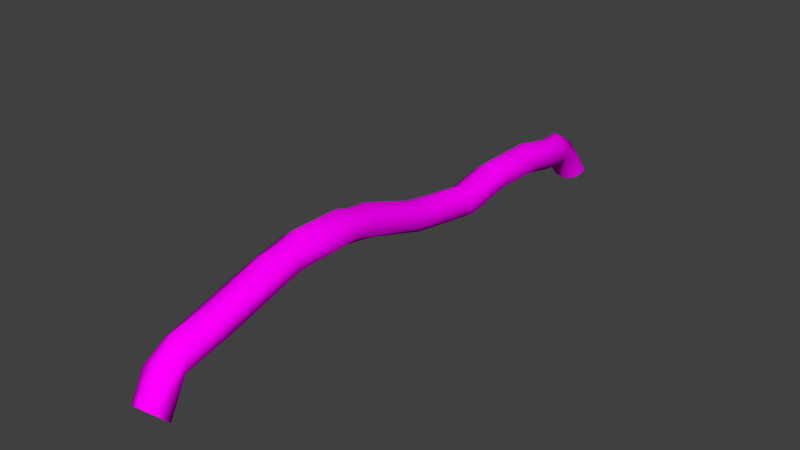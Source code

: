 # Source: Root_1.blend  (saved by Blender 2.76.0; exported with 4.5.12 LTS)
import bpy
from mathutils import Matrix  # noqa: F401  (used for matrix-valued properties, if any)

bpy.ops.wm.read_factory_settings(use_empty=True)
scene = bpy.context.scene
scene.name = 'Scene'

# ---- collections
col_collection_1 = bpy.data.collections.new('Collection 1'); scene.collection.children.link(col_collection_1)

# ---- images (referenced by path relative to the original .blend; pixels are not part of the script)
import os
ASSET_DIR = os.environ.get("B2B_ASSET_DIR", "")  # directory of the original .blend (textures are referenced by path, not embedded)
HERE = os.path.dirname(os.path.abspath(__file__))  # packed textures are extracted next to this script under _unpacked/

def load_image(name, relpath, width, height, colorspace="sRGB"):
    """Load a texture the original file referenced (path relative to the .blend, or extracted next to this script)."""
    p = next((c for c in (os.path.join(HERE, relpath), os.path.join(ASSET_DIR, relpath)) if relpath and os.path.exists(c)), "")
    if p:
        img = bpy.data.images.load(p, check_existing=True)
        img.name = name
    else:  # same state as the original file: an image datablock whose file is absent (Cycles renders it pink)
        img = bpy.data.images.new(name, width, height)
        img.source = "FILE"
        img.filepath = "//" + (relpath or name)
    img.colorspace_settings.name = colorspace
    return img
img_tree_bark_2_png = load_image('Tree_Bark_2.png', 'Tree_Bark_2.png', 1024, 1024, 'sRGB')

# ---- materials (node trees are filled in below, after node groups)
mat_root_1_mat = bpy.data.materials.new('root_1_mat')
mat_root_1_mat.alpha_threshold = 0.0
mat_root_1_mat.roughness = 0.5
mat_root_1_mat.line_color = (0.0, 0.0, 0.0, 1.0)

# ---- material node trees
mat_root_1_mat.use_nodes = True; mat_root_1_mat.node_tree.nodes.clear()
_N = mat_root_1_mat.node_tree.nodes; _L = mat_root_1_mat.node_tree.links
n0 = _N.new('ShaderNodeOutputMaterial'); n0.name = 'Material Output'; n0.location = (300, 300)
n1 = _N.new('ShaderNodeBsdfDiffuse'); n1.name = 'Diffuse BSDF'; n1.location = (10, 300)
n2 = _N.new('ShaderNodeTexImage'); n2.name = 'Image Texture'; n2.location = (-180, 300)
n2.width = 140
n2.image = img_tree_bark_2_png
_L.new(n1.outputs[0], n0.inputs[0])
_L.new(n2.outputs[0], n1.inputs[0])
n0.is_active_output = True

# ---- world
world_world = bpy.data.worlds.new('World'); scene.world = world_world
world_world.color = (0.05088, 0.05088, 0.05088)
world_world.use_sun_shadow = False
world_world.sun_shadow_jitter_overblur = 0.0
world_world.cycles.sampling_method = 'MANUAL'
world_world.cycles.sample_map_resolution = 256

# ---- meshes
me_plane = bpy.data.meshes.new('Plane')
me_plane.from_pydata([(-0.5808, 7.472, -0.4338), (-0.1979, 7.459, -0.4834), (-0.8863, 7.529, -0.1763), (0.1609, 7.509, -0.2443), (-0.02354, 7.643, 0.3767), (-0.5699, 7.649, 0.3886), (-0.294, 7.67, 0.4954), (0.1918, 7.593, 0.1506), (-0.8131, 7.606, 0.1833), (0.4695, 1.0, 0.4886), (-0.5359, 0.0, 0.6693), (-0.02446, -1.0, 1.273), (0.4695, 0.0, 0.6583), (-0.02446, 1.0, 0.8303), (-0.02446, 0.0, 1.0), (-0.5359, -0.5, 0.7934), (0.2488, -1.0, 1.157), (0.4695, 0.5, 0.57), (-0.5359, 0.5, 0.5809), (0.4695, -0.5, 0.7825), (-0.02446, 0.5, 0.9117), (-0.02446, -0.5, 1.124), (-0.2977, 0.0, 0.8847), (0.2488, 0.0, 0.8847), (0.2488, -0.5, 1.007), (-0.2977, -0.5, 1.007), (-0.2977, 0.5, 0.7963), (0.2488, 0.5, 0.7963), (-0.5359, 1.0, 0.4995), (0.4695, 3.0, 0.5774), (-0.5359, 2.0, 0.3882), (0.4695, 2.0, 0.3773), (-0.02446, 3.0, 0.9191), (-0.02446, 2.0, 0.719), (-0.5359, 1.5, 0.4317), (0.2488, 1.0, 0.7149), (0.4695, 2.5, 0.4472), (-0.2977, 3.0, 0.8037), (-0.5359, 2.5, 0.4581), (-0.2977, 1.0, 0.7149), (0.4695, 1.5, 0.4207), (-0.02446, 2.5, 0.789), (-0.02446, 1.5, 0.7625), (-0.2977, 2.0, 0.6036), (0.2488, 2.0, 0.6036), (0.2488, 1.5, 0.6471), (-0.2977, 1.5, 0.6471), (-0.2977, 2.5, 0.6736), (0.2488, 2.5, 0.6736), (-0.5359, 3.0, 0.5883), (-0.5359, 5.0, 0.655), (-0.5359, 4.0, 0.655), (0.4695, 4.0, 0.6441), (-0.02446, 5.0, 0.9858), (-0.02446, 4.0, 0.9858), (-0.5359, 3.5, 0.655), (0.2488, 3.0, 0.8037), (0.4695, 4.5, 0.6441), (-0.5359, 4.5, 0.655), (0.4695, 3.5, 0.6441), (-0.02446, 4.5, 0.9858), (-0.02446, 3.5, 0.9858), (-0.2977, 4.0, 0.8704), (0.2488, 4.0, 0.8704), (0.2488, 3.5, 0.8704), (-0.2977, 3.5, 0.8704), (-0.2977, 4.5, 0.8704), (0.2488, 4.5, 0.8704), (0.4695, 5.0, 0.6441), (-0.532, 7.13, 0.4073), (0.4712, 7.058, 0.3686), (-0.5359, 6.0, 0.4579), (0.4695, 6.0, 0.447), (-0.02091, 7.069, 0.7126), (-0.02446, 6.0, 0.7887), (-0.5359, 5.5, 0.5883), (0.2488, 5.0, 0.8704), (0.4695, 6.5, 0.3573), (-0.2919, 7.133, 0.6153), (-0.5359, 6.5, 0.3682), (-0.2977, 5.0, 0.8704), (0.4695, 5.5, 0.5774), (0.2517, 7.064, 0.5958), (-0.02446, 6.5, 0.699), (-0.02446, 5.5, 0.9191), (-0.2977, 6.0, 0.6733), (0.2488, 6.0, 0.6733), (0.2488, 5.5, 0.8037), (-0.2977, 5.5, 0.8037), (-0.2977, 6.5, 0.5836), (0.2488, 6.5, 0.5836), (-0.5359, -9.0, 0.5809), (0.4695, -9.0, 0.57), (-0.5359, -7.0, 1.097), (-0.5359, -8.0, 0.7934), (-0.02446, -9.0, 0.9117), (0.4695, -8.0, 0.7825), (-0.02446, -7.0, 1.428), (-0.02446, -8.0, 1.124), (-0.5359, -8.5, 0.6693), (0.2488, -9.0, 0.7963), (0.4695, -7.5, 0.9315), (-0.5359, -7.5, 0.9424), (-0.2977, -9.0, 0.7963), (0.4695, -8.5, 0.6583), (-0.02446, -7.5, 1.273), (-0.02446, -8.5, 1.0), (-0.2977, -8.0, 1.007), (0.2488, -8.0, 1.007), (0.2488, -8.5, 0.8847), (-0.2977, -8.5, 0.8847), (-0.2977, -7.5, 1.157), (0.2488, -7.5, 1.157), (0.4695, -7.0, 1.086), (-0.5359, -5.0, 1.62), (0.4695, -5.0, 1.609), (-0.5359, -6.0, 1.41), (0.4695, -6.0, 1.399), (-0.02446, -6.0, 1.741), (-0.5359, -6.5, 1.28), (0.2488, -7.0, 1.312), (0.4695, -5.5, 1.441), (-0.5359, -5.5, 1.452), (-0.2977, -7.0, 1.312), (0.4695, -6.5, 1.269), (0.2488, -5.0, 1.835), (-0.02446, -5.5, 1.783), (-0.02446, -6.5, 1.611), (-0.2977, -6.0, 1.625), (0.2488, -6.0, 1.625), (0.2488, -6.5, 1.495), (-0.2977, -6.5, 1.495), (-0.2977, -5.5, 1.667), (0.2488, -5.5, 1.667), (-0.5359, -3.0, 1.452), (0.4695, -3.0, 1.441), (-0.5359, -4.0, 1.62), (-0.02446, -5.0, 1.951), (0.4695, -4.0, 1.609), (-0.02446, -3.0, 1.783), (-0.02446, -4.0, 1.951), (-0.5359, -4.5, 1.62), (0.4695, -3.5, 1.609), (-0.5359, -3.5, 1.62), (-0.2977, -5.0, 1.835), (0.4695, -4.5, 1.609), (-0.02446, -3.5, 1.951), (-0.02446, -4.5, 1.951), (-0.2977, -4.0, 1.835), (0.2488, -4.0, 1.835), (0.2488, -4.5, 1.835), (-0.2977, -4.5, 1.835), (-0.2977, -3.5, 1.835), (0.2488, -3.5, 1.835), (-0.5359, -1.0, 0.9424), (0.4695, -1.0, 0.9315), (-0.5359, -2.0, 1.28), (0.4695, -2.0, 1.269), (-0.02446, -2.0, 1.611), (-0.5359, -2.5, 1.41), (0.2488, -3.0, 1.667), (0.4695, -1.5, 1.086), (-0.2977, -1.0, 1.157), (-0.5359, -1.5, 1.097), (-0.2977, -3.0, 1.667), (0.4695, -2.5, 1.399), (-0.02446, -1.5, 1.428), (-0.02446, -2.5, 1.741), (-0.2977, -2.0, 1.495), (0.2488, -2.0, 1.495), (0.2488, -2.5, 1.625), (-0.2977, -2.5, 1.625), (-0.2977, -1.5, 1.312), (0.2488, -1.5, 1.312), (0.4482, 1.0, 0.08407), (0.4482, 0.0, 0.2538), (0.4482, 0.5, 0.1655), (0.4482, -0.5, 0.378), (0.4482, 3.0, 0.1729), (0.4482, 2.0, -0.0272), (0.4482, 2.5, 0.0427), (0.4482, 1.5, 0.01623), (0.4482, 4.0, 0.2396), (0.4482, 4.5, 0.2396), (0.4482, 3.5, 0.2396), (0.4482, 5.0, 0.2396), (0.4473, 7.062, -0.02702), (0.4482, 6.0, 0.04249), (0.4482, 6.5, -0.04724), (0.4482, 5.5, 0.1729), (0.4482, -9.0, 0.1655), (0.4482, -8.0, 0.378), (0.4482, -7.5, 0.527), (0.4482, -8.5, 0.2538), (0.4482, -7.0, 0.6816), (0.4482, -5.0, 1.204), (0.4482, -6.0, 0.9945), (0.4482, -5.5, 1.037), (0.4482, -6.5, 0.8643), (0.4482, -3.0, 1.037), (0.4482, -4.0, 1.204), (0.4482, -3.5, 1.204), (0.4482, -4.5, 1.204), (0.4482, -1.0, 0.527), (0.4482, -2.0, 0.8643), (0.4482, -1.5, 0.6816), (0.4482, -2.5, 0.9945), (-0.6004, 0.0, 0.2999), (-0.6004, -0.5, 0.424), (-0.6004, 0.5, 0.2115), (-0.6004, 1.0, 0.1301), (-0.6004, 2.0, 0.01884), (-0.6004, 1.5, 0.06228), (-0.6004, 2.5, 0.08875), (-0.6004, 3.0, 0.2189), (-0.6004, 5.0, 0.2856), (-0.6004, 4.0, 0.2856), (-0.6004, 3.5, 0.2856), (-0.6004, 4.5, 0.2856), (-0.601, 7.076, 0.03218), (-0.6004, 6.0, 0.08854), (-0.6004, 5.5, 0.2189), (-0.6004, 6.5, -0.001192), (-0.6004, -9.0, 0.2115), (-0.6004, -7.0, 0.7277), (-0.6004, -8.0, 0.424), (-0.6004, -8.5, 0.2999), (-0.6004, -7.5, 0.573), (-0.6004, -5.0, 1.25), (-0.6004, -6.0, 1.041), (-0.6004, -6.5, 0.9104), (-0.6004, -5.5, 1.083), (-0.6004, -3.0, 1.083), (-0.6004, -4.0, 1.25), (-0.6004, -4.5, 1.25), (-0.6004, -3.5, 1.25), (-0.6004, -1.0, 0.573), (-0.6004, -2.0, 0.9104), (-0.6004, -2.5, 1.041), (-0.6004, -1.5, 0.7277), (0.09524, 1.0, -0.1685), (0.09524, 0.0, 0.001241), (0.09524, 0.5, -0.08712), (0.09524, -0.5, 0.1254), (0.09524, 3.0, -0.07969), (0.09524, 2.0, -0.2798), (0.09524, 2.5, -0.2099), (0.09524, 1.5, -0.2363), (0.09524, 4.0, -0.01303), (0.09524, 4.5, -0.01303), (0.09524, 3.5, -0.01303), (0.09524, 5.0, -0.01303), (0.09097, 7.075, -0.264), (0.09524, 6.0, -0.2101), (0.09524, 6.5, -0.2998), (0.09524, 5.5, -0.07969), (0.09524, -9.0, -0.08712), (0.09524, -8.0, 0.1254), (0.09524, -7.5, 0.2744), (0.09524, -8.5, 0.001241), (0.09524, -7.0, 0.429), (0.09524, -5.0, 0.9518), (0.09524, -6.0, 0.742), (0.09524, -5.5, 0.784), (0.09524, -6.5, 0.6117), (0.09524, -3.0, 0.784), (0.09524, -4.0, 0.9518), (0.09524, -3.5, 0.9518), (0.09524, -4.5, 0.9518), (0.09524, -1.0, 0.2744), (0.09524, -2.0, 0.6117), (0.09524, -1.5, 0.429), (0.09524, -2.5, 0.742), (-0.2888, 0.0, 0.04337), (-0.2888, -0.5, 0.1675), (-0.2888, 0.5, -0.04499), (-0.2888, 1.0, -0.1264), (-0.2888, 2.0, -0.2377), (-0.2888, 1.5, -0.1942), (-0.2888, 2.5, -0.1677), (-0.2888, 3.0, -0.03756), (-0.2888, 5.0, 0.0291), (-0.2888, 4.0, 0.0291), (-0.2888, 3.5, 0.0291), (-0.2888, 4.5, 0.0291), (-0.291, 7.06, -0.236), (-0.2888, 6.0, -0.168), (-0.2888, 5.5, -0.03756), (-0.2888, 6.5, -0.2577), (-0.2888, -9.0, -0.04499), (-0.2888, -7.0, 0.4712), (-0.2888, -8.0, 0.1675), (-0.2888, -8.5, 0.04337), (-0.2888, -7.5, 0.3165), (-0.2888, -5.0, 0.9939), (-0.2888, -6.0, 0.7841), (-0.2888, -6.5, 0.6539), (-0.2888, -5.5, 0.8261), (-0.2888, -3.0, 0.8261), (-0.2888, -4.0, 0.9939), (-0.2888, -4.5, 0.9939), (-0.2888, -3.5, 0.9939), (-0.2888, -1.0, 0.3165), (-0.2888, -2.0, 0.6539), (-0.2888, -2.5, 0.7841), (-0.2888, -1.5, 0.4712), (-0.5506, 7.722, -0.7335), (-0.1712, 7.674, -0.7888), (-0.8406, 7.906, -0.5214), (0.2009, 7.821, -0.6207), (0.05277, 8.245, -0.134), (-0.492, 8.273, -0.1004), (-0.2103, 8.334, -0.03043), (0.2546, 8.085, -0.3178), (-0.7467, 8.144, -0.2477), (-0.5032, 8.02, -1.161), (-0.1275, 7.942, -1.206), (-0.7807, 8.287, -1.041), (0.2537, 8.138, -1.138), (0.1336, 8.737, -0.8854), (-0.4085, 8.793, -0.8438), (-0.1233, 8.871, -0.8212), (0.3247, 8.507, -0.9874), (-0.6712, 8.619, -0.9067), (-0.607, -9.652, -0.003759), (0.3922, -9.597, 0.09428), (-0.1273, -9.736, 0.3618), (0.1538, -9.684, 0.2829), (-0.3888, -9.712, 0.2241), (0.4053, -9.463, -0.2877), (-0.6398, -9.531, -0.3574), (0.07628, -9.396, -0.5627), (-0.3086, -9.43, -0.5646), (-0.5478, -10.11, -0.8131), (0.4514, -10.07, -0.7066), (-0.06083, -10.32, -0.5159), (0.2178, -10.23, -0.5682), (-0.3249, -10.25, -0.6304), (0.4557, -9.795, -1.001), (-0.5886, -9.857, -1.087), (0.1211, -9.631, -1.224), (-0.2629, -9.671, -1.237)], [], [(186, 252, 1, 3), (69, 78, 5, 8), (78, 73, 6, 5), (73, 82, 4, 6), (219, 69, 8, 2), (82, 70, 7, 4), (252, 285, 0, 1), (285, 219, 2, 0), (70, 186, 3, 7), (25, 21, 14, 22), (24, 19, 12, 23), (21, 24, 23, 14), (11, 16, 24, 21), (15, 25, 22, 10), (10, 22, 26, 18), (22, 14, 20, 26), (14, 23, 27, 20), (23, 12, 17, 27), (47, 41, 32, 37), (46, 42, 33, 43), (45, 40, 31, 44), (42, 45, 44, 33), (34, 46, 43, 30), (28, 39, 46, 34), (30, 43, 47, 38), (43, 33, 41, 47), (33, 44, 48, 41), (44, 31, 36, 48), (65, 61, 54, 62), (64, 59, 52, 63), (61, 64, 63, 54), (55, 65, 62, 51), (51, 62, 66, 58), (62, 54, 60, 66), (54, 63, 67, 60), (63, 52, 57, 67), (90, 77, 70, 82), (89, 83, 73, 78), (88, 84, 74, 85), (87, 81, 72, 86), (84, 87, 86, 74), (76, 68, 81, 87), (75, 88, 85, 71), (79, 89, 78, 69), (71, 85, 89, 79), (85, 74, 83, 89), (83, 90, 82, 73), (74, 86, 90, 83), (86, 72, 77, 90), (110, 106, 98, 107), (109, 104, 96, 108), (106, 109, 108, 98), (95, 100, 109, 106), (100, 92, 104, 109), (99, 110, 107, 94), (91, 103, 110, 99), (103, 95, 106, 110), (94, 107, 111, 102), (107, 98, 105, 111), (98, 108, 112, 105), (108, 96, 101, 112), (133, 121, 115, 125), (131, 127, 118, 128), (130, 124, 117, 129), (127, 130, 129, 118), (120, 113, 124, 130), (119, 131, 128, 116), (116, 128, 132, 122), (128, 118, 126, 132), (118, 129, 133, 126), (129, 117, 121, 133), (151, 147, 140, 148), (150, 145, 138, 149), (147, 150, 149, 140), (141, 151, 148, 136), (144, 137, 147, 151), (136, 148, 152, 143), (148, 140, 146, 152), (140, 149, 153, 146), (149, 138, 142, 153), (171, 167, 158, 168), (170, 165, 157, 169), (167, 170, 169, 158), (159, 171, 168, 156), (163, 172, 162, 154), (156, 168, 172, 163), (168, 158, 166, 172), (158, 169, 173, 166), (169, 157, 161, 173), (27, 17, 9, 35), (26, 20, 13, 39), (16, 155, 19, 24), (154, 162, 25, 15), (162, 11, 21, 25), (18, 26, 39, 28), (20, 27, 35, 13), (48, 36, 29, 56), (13, 35, 45, 42), (35, 9, 40, 45), (39, 13, 42, 46), (38, 47, 37, 49), (41, 48, 56, 32), (67, 57, 68, 76), (66, 60, 53, 80), (32, 56, 64, 61), (56, 29, 59, 64), (49, 37, 65, 55), (37, 32, 61, 65), (58, 66, 80, 50), (60, 67, 76, 53), (53, 76, 87, 84), (50, 80, 88, 75), (80, 53, 84, 88), (112, 101, 113, 120), (111, 105, 97, 123), (102, 111, 123, 93), (105, 112, 120, 97), (132, 126, 137, 144), (97, 120, 130, 127), (93, 123, 131, 119), (123, 97, 127, 131), (122, 132, 144, 114), (126, 133, 125, 137), (153, 142, 135, 160), (152, 146, 139, 164), (137, 125, 150, 147), (125, 115, 145, 150), (114, 144, 151, 141), (143, 152, 164, 134), (146, 153, 160, 139), (173, 161, 155, 16), (172, 166, 11, 162), (139, 160, 170, 167), (160, 135, 165, 170), (134, 164, 171, 159), (164, 139, 167, 171), (166, 173, 16, 11), (52, 59, 184, 182), (117, 124, 198, 196), (72, 81, 189, 187), (135, 142, 201, 199), (165, 135, 199, 206), (155, 161, 205, 203), (101, 96, 191, 192), (17, 12, 175, 176), (36, 31, 179, 180), (40, 9, 174, 181), (138, 145, 202, 200), (157, 165, 206, 204), (113, 101, 192, 194), (57, 52, 182, 183), (104, 92, 190, 193), (121, 117, 196, 197), (9, 17, 176, 174), (124, 113, 194, 198), (77, 72, 187, 188), (68, 57, 183, 185), (145, 115, 195, 202), (29, 36, 180, 178), (96, 104, 193, 191), (19, 155, 203, 177), (12, 19, 177, 175), (142, 138, 200, 201), (161, 157, 204, 205), (81, 68, 185, 189), (31, 40, 181, 179), (70, 77, 188, 186), (59, 29, 178, 184), (115, 121, 197, 195), (134, 159, 238, 232), (116, 122, 231, 229), (71, 79, 222, 220), (99, 94, 225, 226), (15, 10, 207, 208), (136, 143, 235, 233), (34, 30, 211, 212), (38, 49, 214, 213), (154, 15, 208, 236), (50, 75, 221, 215), (102, 93, 224, 227), (114, 141, 234, 228), (156, 163, 239, 237), (55, 51, 216, 217), (119, 116, 229, 230), (91, 99, 226, 223), (58, 50, 215, 218), (122, 114, 228, 231), (75, 71, 220, 221), (94, 102, 227, 225), (28, 34, 212, 210), (18, 28, 210, 209), (10, 18, 209, 207), (141, 136, 233, 234), (159, 156, 237, 238), (79, 69, 219, 222), (30, 38, 213, 211), (143, 134, 232, 235), (49, 55, 217, 214), (163, 154, 236, 239), (93, 119, 230, 224), (51, 58, 218, 216), (201, 200, 266, 267), (186, 188, 254, 252), (203, 205, 271, 269), (187, 189, 255, 253), (204, 206, 272, 270), (188, 187, 253, 254), (205, 204, 270, 271), (189, 185, 251, 255), (177, 203, 269, 243), (191, 193, 259, 257), (181, 174, 240, 247), (192, 191, 257, 258), (174, 176, 242, 240), (185, 183, 249, 251), (193, 190, 256, 259), (175, 177, 243, 241), (184, 178, 244, 250), (195, 197, 263, 261), (176, 175, 241, 242), (194, 192, 258, 260), (196, 198, 264, 262), (178, 180, 246, 244), (202, 195, 261, 268), (197, 196, 262, 263), (179, 181, 247, 245), (206, 199, 265, 272), (198, 194, 260, 264), (180, 179, 245, 246), (199, 201, 267, 265), (182, 184, 250, 248), (200, 202, 268, 266), (183, 182, 248, 249), (238, 237, 303, 304), (221, 220, 286, 287), (239, 236, 302, 305), (222, 219, 285, 288), (236, 208, 274, 302), (223, 226, 292, 289), (209, 210, 276, 275), (225, 227, 293, 291), (207, 209, 275, 273), (213, 214, 280, 279), (226, 225, 291, 292), (208, 207, 273, 274), (215, 221, 287, 281), (227, 224, 290, 293), (210, 212, 278, 276), (224, 230, 296, 290), (229, 231, 297, 295), (211, 213, 279, 277), (228, 234, 300, 294), (230, 229, 295, 296), (212, 211, 277, 278), (232, 238, 304, 298), (231, 228, 294, 297), (214, 217, 283, 280), (233, 235, 301, 299), (216, 218, 284, 282), (234, 233, 299, 300), (217, 216, 282, 283), (235, 232, 298, 301), (218, 215, 281, 284), (237, 239, 305, 303), (220, 222, 288, 286), (256, 289, 292, 259), (259, 292, 291, 257), (257, 291, 293, 258), (258, 293, 290, 260), (260, 290, 296, 264), (264, 296, 295, 262), (262, 295, 297, 263), (263, 297, 294, 261), (261, 294, 300, 268), (268, 300, 299, 266), (266, 299, 301, 267), (267, 301, 298, 265), (265, 298, 304, 272), (272, 304, 303, 270), (270, 303, 305, 271), (271, 305, 302, 269), (269, 302, 274, 243), (243, 274, 273, 241), (241, 273, 275, 242), (242, 275, 276, 240), (240, 276, 278, 247), (247, 278, 277, 245), (245, 277, 279, 246), (246, 279, 280, 244), (244, 280, 283, 250), (250, 283, 282, 248), (248, 282, 284, 249), (249, 284, 281, 251), (251, 281, 287, 255), (255, 287, 286, 253), (253, 286, 288, 254), (254, 288, 285, 252), (6, 4, 310, 312), (7, 3, 309, 313), (0, 2, 308, 306), (8, 5, 311, 314), (4, 7, 313, 310), (3, 1, 307, 309), (5, 6, 312, 311), (2, 8, 314, 308), (1, 0, 306, 307), (314, 311, 320, 323), (310, 313, 322, 319), (309, 307, 316, 318), (311, 312, 321, 320), (308, 314, 323, 317), (307, 306, 315, 316), (312, 310, 319, 321), (313, 309, 318, 322), (306, 308, 317, 315), (103, 91, 324, 328), (95, 103, 328, 326), (190, 92, 325, 329), (91, 223, 330, 324), (100, 95, 326, 327), (92, 100, 327, 325), (256, 190, 329, 331), (223, 289, 332, 330), (289, 256, 331, 332), (331, 329, 338, 340), (328, 324, 333, 337), (325, 327, 336, 334), (330, 332, 341, 339), (329, 325, 334, 338), (326, 328, 337, 335), (332, 331, 340, 341), (324, 330, 339, 333), (327, 326, 335, 336)])
me_plane.polygons.foreach_set('use_smooth', [True] * 333)
_uv = me_plane.uv_layers.new(name='UVMap')
_uv.uv.foreach_set('vector', [0.8891, 0.4837, 0.897, 0.4646, 0.9249, 0.4525, 0.9191, 0.4783, 0.895, 0.5468, 0.8908, 0.5331, 0.9155, 0.5387, 0.9198, 0.5499, 0.8908, 0.5331, 0.8856, 0.5223, 0.9125, 0.5276, 0.9155, 0.5387, 0.8856, 0.5223, 0.8847, 0.5109, 0.912, 0.5151, 0.9125, 0.5276, 0.8984, 0.5665, 0.895, 0.5468, 0.9198, 0.5499, 0.9256, 0.5626, 0.8847, 0.5109, 0.8849, 0.499, 0.9133, 0.5004, 0.912, 0.5151, 0.897, 0.4646, 0.8993, 0.4448, 0.9237, 0.431, 0.9249, 0.4525, 0.9007, 0.5884, 0.8984, 0.5665, 0.9256, 0.5626, 0.9279, 0.5808, 0.8849, 0.499, 0.8891, 0.4837, 0.9191, 0.4783, 0.9133, 0.5004, 0.5038, 0.5393, 0.5026, 0.5238, 0.53, 0.5242, 0.5309, 0.5399, 0.5042, 0.5083, 0.5072, 0.4923, 0.5339, 0.492, 0.5313, 0.5084, 0.5026, 0.5238, 0.5042, 0.5083, 0.5313, 0.5084, 0.53, 0.5242, 0.4755, 0.5235, 0.4773, 0.5084, 0.5042, 0.5083, 0.5026, 0.5238, 0.5062, 0.5558, 0.5038, 0.5393, 0.5309, 0.5399, 0.5329, 0.5567, 0.5329, 0.5567, 0.5309, 0.5399, 0.5579, 0.5402, 0.5594, 0.557, 0.5309, 0.5399, 0.53, 0.5242, 0.5571, 0.5245, 0.5579, 0.5402, 0.53, 0.5242, 0.5313, 0.5084, 0.5582, 0.5088, 0.5571, 0.5245, 0.5313, 0.5084, 0.5339, 0.492, 0.5603, 0.4923, 0.5582, 0.5088, 0.6684, 0.5414, 0.6692, 0.5254, 0.6958, 0.5254, 0.6949, 0.5397, 0.6123, 0.5415, 0.6119, 0.5251, 0.6406, 0.5253, 0.6404, 0.5423, 0.6126, 0.5087, 0.6136, 0.4917, 0.6405, 0.4908, 0.6406, 0.5083, 0.6119, 0.5251, 0.6126, 0.5087, 0.6406, 0.5083, 0.6406, 0.5253, 0.613, 0.5589, 0.6123, 0.5415, 0.6404, 0.5423, 0.6402, 0.5602, 0.5861, 0.5578, 0.5849, 0.5408, 0.6123, 0.5415, 0.613, 0.5589, 0.6402, 0.5602, 0.6404, 0.5423, 0.6684, 0.5414, 0.6674, 0.5586, 0.6404, 0.5423, 0.6406, 0.5253, 0.6692, 0.5254, 0.6684, 0.5414, 0.6406, 0.5253, 0.6406, 0.5083, 0.6685, 0.5093, 0.6692, 0.5254, 0.6406, 0.5083, 0.6405, 0.4908, 0.6674, 0.4925, 0.6685, 0.5093, 0.719, 0.5393, 0.7194, 0.5255, 0.7428, 0.5254, 0.7427, 0.5396, 0.7191, 0.5116, 0.7185, 0.4965, 0.7427, 0.4961, 0.7428, 0.5113, 0.7194, 0.5255, 0.7191, 0.5116, 0.7428, 0.5113, 0.7428, 0.5254, 0.7184, 0.5545, 0.719, 0.5393, 0.7427, 0.5396, 0.7426, 0.5551, 0.7426, 0.5551, 0.7427, 0.5396, 0.7665, 0.5395, 0.7668, 0.5549, 0.7427, 0.5396, 0.7428, 0.5254, 0.7664, 0.5255, 0.7665, 0.5395, 0.7428, 0.5254, 0.7428, 0.5113, 0.7665, 0.5115, 0.7664, 0.5255, 0.7428, 0.5113, 0.7427, 0.4961, 0.7669, 0.4964, 0.7665, 0.5115, 0.8609, 0.5104, 0.8623, 0.4958, 0.8849, 0.499, 0.8847, 0.5109, 0.8623, 0.5391, 0.8609, 0.5245, 0.8856, 0.5223, 0.8908, 0.5331, 0.8128, 0.539, 0.8118, 0.5255, 0.8361, 0.5252, 0.8374, 0.5397, 0.8127, 0.512, 0.8143, 0.4974, 0.8386, 0.4959, 0.8369, 0.5109, 0.8118, 0.5255, 0.8127, 0.512, 0.8369, 0.5109, 0.8361, 0.5252, 0.7897, 0.5121, 0.7907, 0.4976, 0.8143, 0.4974, 0.8127, 0.512, 0.8144, 0.554, 0.8128, 0.539, 0.8374, 0.5397, 0.8395, 0.5554, 0.865, 0.5547, 0.8623, 0.5391, 0.8908, 0.5331, 0.895, 0.5468, 0.8395, 0.5554, 0.8374, 0.5397, 0.8623, 0.5391, 0.865, 0.5547, 0.8374, 0.5397, 0.8361, 0.5252, 0.8609, 0.5245, 0.8623, 0.5391, 0.8609, 0.5245, 0.8609, 0.5104, 0.8847, 0.5109, 0.8856, 0.5223, 0.8361, 0.5252, 0.8369, 0.5109, 0.8609, 0.5104, 0.8609, 0.5245, 0.8369, 0.5109, 0.8386, 0.4959, 0.8623, 0.4958, 0.8609, 0.5104, 0.1182, 0.5343, 0.1199, 0.5213, 0.1433, 0.5217, 0.1415, 0.5356, 0.1187, 0.5083, 0.1156, 0.4947, 0.139, 0.4935, 0.142, 0.5079, 0.1199, 0.5213, 0.1187, 0.5083, 0.142, 0.5079, 0.1433, 0.5217, 0.09992, 0.5208, 0.09825, 0.5097, 0.1187, 0.5083, 0.1199, 0.5213, 0.09825, 0.5097, 0.09448, 0.4979, 0.1156, 0.4947, 0.1187, 0.5083, 0.1145, 0.5481, 0.1182, 0.5343, 0.1415, 0.5356, 0.1381, 0.5503, 0.09316, 0.5437, 0.09757, 0.5318, 0.1182, 0.5343, 0.1145, 0.5481, 0.09757, 0.5318, 0.09992, 0.5208, 0.1199, 0.5213, 0.1182, 0.5343, 0.1381, 0.5503, 0.1415, 0.5356, 0.1663, 0.5362, 0.163, 0.5512, 0.1415, 0.5356, 0.1433, 0.5217, 0.1681, 0.5221, 0.1663, 0.5362, 0.1433, 0.5217, 0.142, 0.5079, 0.1666, 0.508, 0.1681, 0.5221, 0.142, 0.5079, 0.139, 0.4935, 0.1635, 0.4933, 0.1666, 0.508, 0.2633, 0.5082, 0.2615, 0.4931, 0.2859, 0.4962, 0.2872, 0.5101, 0.2164, 0.5359, 0.2179, 0.5225, 0.241, 0.5225, 0.2399, 0.5358, 0.2165, 0.509, 0.2137, 0.4946, 0.2378, 0.495, 0.2399, 0.5093, 0.2179, 0.5225, 0.2165, 0.509, 0.2399, 0.5093, 0.241, 0.5225, 0.1916, 0.5082, 0.1885, 0.4934, 0.2137, 0.4946, 0.2165, 0.509, 0.2136, 0.5506, 0.2164, 0.5359, 0.2399, 0.5358, 0.2377, 0.5504, 0.2377, 0.5504, 0.2399, 0.5358, 0.2632, 0.5369, 0.2616, 0.5523, 0.2399, 0.5358, 0.241, 0.5225, 0.2641, 0.5226, 0.2632, 0.5369, 0.241, 0.5225, 0.2399, 0.5093, 0.2633, 0.5082, 0.2641, 0.5226, 0.2399, 0.5093, 0.2378, 0.495, 0.2615, 0.4931, 0.2633, 0.5082, 0.3091, 0.5357, 0.3092, 0.5225, 0.3314, 0.5225, 0.3315, 0.5357, 0.309, 0.5092, 0.3087, 0.4949, 0.3318, 0.4948, 0.3315, 0.5092, 0.3092, 0.5225, 0.309, 0.5092, 0.3315, 0.5092, 0.3314, 0.5225, 0.3087, 0.5503, 0.3091, 0.5357, 0.3315, 0.5357, 0.3318, 0.5503, 0.2871, 0.535, 0.2879, 0.5226, 0.3092, 0.5225, 0.3091, 0.5357, 0.3318, 0.5503, 0.3315, 0.5357, 0.3533, 0.535, 0.3544, 0.5491, 0.3315, 0.5357, 0.3314, 0.5225, 0.3527, 0.5224, 0.3533, 0.535, 0.3314, 0.5225, 0.3315, 0.5092, 0.3535, 0.51, 0.3527, 0.5224, 0.3315, 0.5092, 0.3318, 0.4948, 0.3547, 0.4961, 0.3535, 0.51, 0.401, 0.5361, 0.4, 0.5227, 0.4235, 0.5229, 0.4249, 0.5366, 0.4012, 0.5093, 0.4034, 0.4947, 0.428, 0.4943, 0.4251, 0.5091, 0.4, 0.5227, 0.4012, 0.5093, 0.4251, 0.5091, 0.4235, 0.5229, 0.4029, 0.5509, 0.401, 0.5361, 0.4249, 0.5366, 0.4273, 0.5517, 0.4532, 0.5536, 0.4506, 0.5378, 0.4769, 0.5385, 0.4795, 0.5546, 0.4273, 0.5517, 0.4249, 0.5366, 0.4506, 0.5378, 0.4532, 0.5536, 0.4249, 0.5366, 0.4235, 0.5229, 0.4491, 0.5231, 0.4506, 0.5378, 0.4235, 0.5229, 0.4251, 0.5091, 0.4509, 0.5085, 0.4491, 0.5231, 0.4251, 0.5091, 0.428, 0.4943, 0.4541, 0.493, 0.4509, 0.5085, 0.5582, 0.5088, 0.5603, 0.4923, 0.5869, 0.4922, 0.5852, 0.5089, 0.5579, 0.5402, 0.5571, 0.5245, 0.5842, 0.5248, 0.5849, 0.5408, 0.4773, 0.5084, 0.4805, 0.4927, 0.5072, 0.4923, 0.5042, 0.5083, 0.4795, 0.5546, 0.4769, 0.5385, 0.5038, 0.5393, 0.5062, 0.5558, 0.4769, 0.5385, 0.4755, 0.5235, 0.5026, 0.5238, 0.5038, 0.5393, 0.5594, 0.557, 0.5579, 0.5402, 0.5849, 0.5408, 0.5861, 0.5578, 0.5571, 0.5245, 0.5582, 0.5088, 0.5852, 0.5089, 0.5842, 0.5248, 0.6685, 0.5093, 0.6674, 0.4925, 0.6937, 0.4955, 0.695, 0.5111, 0.5842, 0.5248, 0.5852, 0.5089, 0.6126, 0.5087, 0.6119, 0.5251, 0.5852, 0.5089, 0.5869, 0.4922, 0.6136, 0.4917, 0.6126, 0.5087, 0.5849, 0.5408, 0.5842, 0.5248, 0.6119, 0.5251, 0.6123, 0.5415, 0.6674, 0.5586, 0.6684, 0.5414, 0.6949, 0.5397, 0.6938, 0.5555, 0.6692, 0.5254, 0.6685, 0.5093, 0.695, 0.5111, 0.6958, 0.5254, 0.7665, 0.5115, 0.7669, 0.4964, 0.7907, 0.4976, 0.7897, 0.5121, 0.7665, 0.5395, 0.7664, 0.5255, 0.7893, 0.5255, 0.7897, 0.5389, 0.6958, 0.5254, 0.695, 0.5111, 0.7191, 0.5116, 0.7194, 0.5255, 0.695, 0.5111, 0.6937, 0.4955, 0.7185, 0.4965, 0.7191, 0.5116, 0.6938, 0.5555, 0.6949, 0.5397, 0.719, 0.5393, 0.7184, 0.5545, 0.6949, 0.5397, 0.6958, 0.5254, 0.7194, 0.5255, 0.719, 0.5393, 0.7668, 0.5549, 0.7665, 0.5395, 0.7897, 0.5389, 0.7906, 0.5539, 0.7664, 0.5255, 0.7665, 0.5115, 0.7897, 0.5121, 0.7893, 0.5255, 0.7893, 0.5255, 0.7897, 0.5121, 0.8127, 0.512, 0.8118, 0.5255, 0.7906, 0.5539, 0.7897, 0.5389, 0.8128, 0.539, 0.8144, 0.554, 0.7897, 0.5389, 0.7893, 0.5255, 0.8118, 0.5255, 0.8128, 0.539, 0.1666, 0.508, 0.1635, 0.4933, 0.1885, 0.4934, 0.1916, 0.5082, 0.1663, 0.5362, 0.1681, 0.5221, 0.1931, 0.5223, 0.1914, 0.5364, 0.163, 0.5512, 0.1663, 0.5362, 0.1914, 0.5364, 0.1882, 0.5516, 0.1681, 0.5221, 0.1666, 0.508, 0.1916, 0.5082, 0.1931, 0.5223, 0.2632, 0.5369, 0.2641, 0.5226, 0.2879, 0.5226, 0.2871, 0.535, 0.1931, 0.5223, 0.1916, 0.5082, 0.2165, 0.509, 0.2179, 0.5225, 0.1882, 0.5516, 0.1914, 0.5364, 0.2164, 0.5359, 0.2136, 0.5506, 0.1914, 0.5364, 0.1931, 0.5223, 0.2179, 0.5225, 0.2164, 0.5359, 0.2616, 0.5523, 0.2632, 0.5369, 0.2871, 0.535, 0.2859, 0.5491, 0.2641, 0.5226, 0.2633, 0.5082, 0.2872, 0.5101, 0.2879, 0.5226, 0.3535, 0.51, 0.3547, 0.4961, 0.3793, 0.4928, 0.3775, 0.5081, 0.3533, 0.535, 0.3527, 0.5224, 0.3767, 0.5225, 0.3774, 0.537, 0.2879, 0.5226, 0.2872, 0.5101, 0.309, 0.5092, 0.3092, 0.5225, 0.2872, 0.5101, 0.2859, 0.4962, 0.3087, 0.4949, 0.309, 0.5092, 0.2859, 0.5491, 0.2871, 0.535, 0.3091, 0.5357, 0.3087, 0.5503, 0.3544, 0.5491, 0.3533, 0.535, 0.3774, 0.537, 0.3789, 0.5525, 0.3527, 0.5224, 0.3535, 0.51, 0.3775, 0.5081, 0.3767, 0.5225, 0.4509, 0.5085, 0.4541, 0.493, 0.4805, 0.4927, 0.4773, 0.5084, 0.4506, 0.5378, 0.4491, 0.5231, 0.4755, 0.5235, 0.4769, 0.5385, 0.3767, 0.5225, 0.3775, 0.5081, 0.4012, 0.5093, 0.4, 0.5227, 0.3775, 0.5081, 0.3793, 0.4928, 0.4034, 0.4947, 0.4012, 0.5093, 0.3789, 0.5525, 0.3774, 0.537, 0.401, 0.5361, 0.4029, 0.5509, 0.3774, 0.537, 0.3767, 0.5225, 0.4, 0.5227, 0.401, 0.5361, 0.4491, 0.5231, 0.4509, 0.5085, 0.4773, 0.5084, 0.4755, 0.5235, 0.7427, 0.4961, 0.7185, 0.4965, 0.7175, 0.4764, 0.7428, 0.4761, 0.2378, 0.495, 0.2137, 0.4946, 0.2085, 0.4759, 0.2339, 0.476, 0.8386, 0.4959, 0.8143, 0.4974, 0.8175, 0.4782, 0.8424, 0.4772, 0.3793, 0.4928, 0.3547, 0.4961, 0.357, 0.4767, 0.3828, 0.4735, 0.4034, 0.4947, 0.3793, 0.4928, 0.3828, 0.4735, 0.4074, 0.4754, 0.4805, 0.4927, 0.4541, 0.493, 0.4599, 0.4736, 0.486, 0.4731, 0.1635, 0.4933, 0.139, 0.4935, 0.1333, 0.4756, 0.1578, 0.475, 0.5603, 0.4923, 0.5339, 0.492, 0.5381, 0.4717, 0.5638, 0.4717, 0.6674, 0.4925, 0.6405, 0.4908, 0.6404, 0.4697, 0.6655, 0.4718, 0.6136, 0.4917, 0.5869, 0.4922, 0.5896, 0.4714, 0.6153, 0.4707, 0.3318, 0.4948, 0.3087, 0.4949, 0.3081, 0.4757, 0.3323, 0.4756, 0.428, 0.4943, 0.4034, 0.4947, 0.4074, 0.4754, 0.4333, 0.4751, 0.1885, 0.4934, 0.1635, 0.4933, 0.1578, 0.475, 0.1827, 0.4748, 0.7669, 0.4964, 0.7427, 0.4961, 0.7428, 0.4761, 0.7676, 0.4767, 0.1156, 0.4947, 0.09448, 0.4979, 0.08558, 0.4825, 0.1095, 0.4774, 0.2615, 0.4931, 0.2378, 0.495, 0.2339, 0.476, 0.2581, 0.4741, 0.5869, 0.4922, 0.5603, 0.4923, 0.5638, 0.4717, 0.5896, 0.4714, 0.2137, 0.4946, 0.1885, 0.4934, 0.1827, 0.4748, 0.2085, 0.4759, 0.8623, 0.4958, 0.8386, 0.4959, 0.8424, 0.4772, 0.8656, 0.4779, 0.7907, 0.4976, 0.7669, 0.4964, 0.7676, 0.4767, 0.7925, 0.4779, 0.3087, 0.4949, 0.2859, 0.4962, 0.2835, 0.4772, 0.3081, 0.4757, 0.6937, 0.4955, 0.6674, 0.4925, 0.6655, 0.4718, 0.6916, 0.4751, 0.139, 0.4935, 0.1156, 0.4947, 0.1095, 0.4774, 0.1333, 0.4756, 0.5072, 0.4923, 0.4805, 0.4927, 0.486, 0.4731, 0.5122, 0.4723, 0.5339, 0.492, 0.5072, 0.4923, 0.5122, 0.4723, 0.5381, 0.4717, 0.3547, 0.4961, 0.3318, 0.4948, 0.3323, 0.4756, 0.357, 0.4767, 0.4541, 0.493, 0.428, 0.4943, 0.4333, 0.4751, 0.4599, 0.4736, 0.8143, 0.4974, 0.7907, 0.4976, 0.7925, 0.4779, 0.8175, 0.4782, 0.6405, 0.4908, 0.6136, 0.4917, 0.6153, 0.4707, 0.6404, 0.4697, 0.8849, 0.499, 0.8623, 0.4958, 0.8656, 0.4779, 0.8891, 0.4837, 0.7185, 0.4965, 0.6937, 0.4955, 0.6916, 0.4751, 0.7175, 0.4764, 0.2859, 0.4962, 0.2615, 0.4931, 0.2581, 0.4741, 0.2835, 0.4772, 0.3789, 0.5525, 0.4029, 0.5509, 0.4062, 0.5686, 0.3818, 0.5703, 0.2377, 0.5504, 0.2616, 0.5523, 0.2584, 0.5701, 0.2341, 0.5679, 0.8395, 0.5554, 0.865, 0.5547, 0.8686, 0.5731, 0.8431, 0.5736, 0.1145, 0.5481, 0.1381, 0.5503, 0.1321, 0.5671, 0.108, 0.564, 0.5062, 0.5558, 0.5329, 0.5567, 0.5363, 0.5757, 0.5103, 0.5744, 0.3318, 0.5503, 0.3544, 0.5491, 0.3565, 0.5666, 0.3323, 0.568, 0.613, 0.5589, 0.6402, 0.5602, 0.6399, 0.5802, 0.6141, 0.5787, 0.6674, 0.5586, 0.6938, 0.5555, 0.6918, 0.5743, 0.6657, 0.578, 0.4795, 0.5546, 0.5062, 0.5558, 0.5103, 0.5744, 0.4841, 0.5729, 0.7906, 0.5539, 0.8144, 0.554, 0.8173, 0.572, 0.7921, 0.5719, 0.163, 0.5512, 0.1882, 0.5516, 0.1827, 0.5689, 0.1573, 0.5684, 0.2859, 0.5491, 0.3087, 0.5503, 0.3082, 0.568, 0.2839, 0.5667, 0.4273, 0.5517, 0.4532, 0.5536, 0.458, 0.5716, 0.4317, 0.5694, 0.7184, 0.5545, 0.7426, 0.5551, 0.7425, 0.5735, 0.7174, 0.5731, 0.2136, 0.5506, 0.2377, 0.5504, 0.2341, 0.5679, 0.2087, 0.5679, 0.09316, 0.5437, 0.1145, 0.5481, 0.108, 0.564, 0.08468, 0.5577, 0.7668, 0.5549, 0.7906, 0.5539, 0.7921, 0.5719, 0.7673, 0.5732, 0.2616, 0.5523, 0.2859, 0.5491, 0.2839, 0.5667, 0.2584, 0.5701, 0.8144, 0.554, 0.8395, 0.5554, 0.8431, 0.5736, 0.8173, 0.572, 0.1381, 0.5503, 0.163, 0.5512, 0.1573, 0.5684, 0.1321, 0.5671, 0.5861, 0.5578, 0.613, 0.5589, 0.6141, 0.5787, 0.5881, 0.5773, 0.5594, 0.557, 0.5861, 0.5578, 0.5881, 0.5773, 0.5621, 0.5762, 0.5329, 0.5567, 0.5594, 0.557, 0.5621, 0.5762, 0.5363, 0.5757, 0.3087, 0.5503, 0.3318, 0.5503, 0.3323, 0.568, 0.3082, 0.568, 0.4029, 0.5509, 0.4273, 0.5517, 0.4317, 0.5694, 0.4062, 0.5686, 0.865, 0.5547, 0.895, 0.5468, 0.8984, 0.5665, 0.8686, 0.5731, 0.6402, 0.5602, 0.6674, 0.5586, 0.6657, 0.578, 0.6399, 0.5802, 0.3544, 0.5491, 0.3789, 0.5525, 0.3818, 0.5703, 0.3565, 0.5666, 0.6938, 0.5555, 0.7184, 0.5545, 0.7174, 0.5731, 0.6918, 0.5743, 0.4532, 0.5536, 0.4795, 0.5546, 0.4841, 0.5729, 0.458, 0.5716, 0.1882, 0.5516, 0.2136, 0.5506, 0.2087, 0.5679, 0.1827, 0.5689, 0.7426, 0.5551, 0.7668, 0.5549, 0.7673, 0.5732, 0.7425, 0.5735, 0.357, 0.4767, 0.3323, 0.4756, 0.3326, 0.4541, 0.3584, 0.4543, 0.8891, 0.4837, 0.8656, 0.4779, 0.8692, 0.4589, 0.897, 0.4646, 0.486, 0.4731, 0.4599, 0.4736, 0.4632, 0.4523, 0.4891, 0.4516, 0.8424, 0.4772, 0.8175, 0.4782, 0.8199, 0.4566, 0.8454, 0.457, 0.4333, 0.4751, 0.4074, 0.4754, 0.4098, 0.4535, 0.4364, 0.4533, 0.8656, 0.4779, 0.8424, 0.4772, 0.8454, 0.457, 0.8692, 0.4589, 0.4599, 0.4736, 0.4333, 0.4751, 0.4364, 0.4533, 0.4632, 0.4523, 0.8175, 0.4782, 0.7925, 0.4779, 0.794, 0.4559, 0.8199, 0.4566, 0.5122, 0.4723, 0.486, 0.4731, 0.4891, 0.4516, 0.515, 0.4508, 0.1333, 0.4756, 0.1095, 0.4774, 0.1043, 0.4578, 0.1289, 0.4557, 0.6153, 0.4707, 0.5896, 0.4714, 0.591, 0.4494, 0.6162, 0.4489, 0.1578, 0.475, 0.1333, 0.4756, 0.1289, 0.4557, 0.1538, 0.4546, 0.5896, 0.4714, 0.5638, 0.4717, 0.5656, 0.4499, 0.591, 0.4494, 0.7925, 0.4779, 0.7676, 0.4767, 0.7684, 0.4549, 0.794, 0.4559, 0.1095, 0.4774, 0.08558, 0.4825, 0.07844, 0.461, 0.1043, 0.4578, 0.5381, 0.4717, 0.5122, 0.4723, 0.515, 0.4508, 0.5404, 0.4502, 0.7175, 0.4764, 0.6916, 0.4751, 0.691, 0.4526, 0.7173, 0.4539, 0.2835, 0.4772, 0.2581, 0.4741, 0.2557, 0.4538, 0.2822, 0.455, 0.5638, 0.4717, 0.5381, 0.4717, 0.5404, 0.4502, 0.5656, 0.4499, 0.1827, 0.4748, 0.1578, 0.475, 0.1538, 0.4546, 0.179, 0.4543, 0.2339, 0.476, 0.2085, 0.4759, 0.2052, 0.4546, 0.2313, 0.4546, 0.6916, 0.4751, 0.6655, 0.4718, 0.6649, 0.4502, 0.691, 0.4526, 0.3081, 0.4757, 0.2835, 0.4772, 0.2822, 0.455, 0.3076, 0.4544, 0.2581, 0.4741, 0.2339, 0.476, 0.2313, 0.4546, 0.2557, 0.4538, 0.6404, 0.4697, 0.6153, 0.4707, 0.6162, 0.4489, 0.6406, 0.4487, 0.4074, 0.4754, 0.3828, 0.4735, 0.3851, 0.4529, 0.4098, 0.4535, 0.2085, 0.4759, 0.1827, 0.4748, 0.179, 0.4543, 0.2052, 0.4546, 0.6655, 0.4718, 0.6404, 0.4697, 0.6406, 0.4487, 0.6649, 0.4502, 0.3828, 0.4735, 0.357, 0.4767, 0.3584, 0.4543, 0.3851, 0.4529, 0.7428, 0.4761, 0.7175, 0.4764, 0.7173, 0.4539, 0.743, 0.4543, 0.3323, 0.4756, 0.3081, 0.4757, 0.3076, 0.4544, 0.3326, 0.4541, 0.7676, 0.4767, 0.7428, 0.4761, 0.743, 0.4543, 0.7684, 0.4549, 0.4062, 0.5686, 0.4317, 0.5694, 0.4343, 0.5892, 0.4086, 0.5884, 0.8173, 0.572, 0.8431, 0.5736, 0.8454, 0.594, 0.819, 0.5924, 0.458, 0.5716, 0.4841, 0.5729, 0.4867, 0.5929, 0.4607, 0.5915, 0.8686, 0.5731, 0.8984, 0.5665, 0.9007, 0.5884, 0.8716, 0.5937, 0.4841, 0.5729, 0.5103, 0.5744, 0.5126, 0.5946, 0.4867, 0.5929, 0.08468, 0.5577, 0.108, 0.564, 0.1018, 0.5821, 0.07797, 0.5759, 0.5621, 0.5762, 0.5881, 0.5773, 0.589, 0.5978, 0.5636, 0.5966, 0.1321, 0.5671, 0.1573, 0.5684, 0.1528, 0.5878, 0.1269, 0.586, 0.5363, 0.5757, 0.5621, 0.5762, 0.5636, 0.5966, 0.5382, 0.5959, 0.6657, 0.578, 0.6918, 0.5743, 0.6914, 0.5949, 0.6654, 0.5986, 0.108, 0.564, 0.1321, 0.5671, 0.1269, 0.586, 0.1018, 0.5821, 0.5103, 0.5744, 0.5363, 0.5757, 0.5382, 0.5959, 0.5126, 0.5946, 0.7921, 0.5719, 0.8173, 0.572, 0.819, 0.5924, 0.7934, 0.5922, 0.1573, 0.5684, 0.1827, 0.5689, 0.1788, 0.5884, 0.1528, 0.5878, 0.5881, 0.5773, 0.6141, 0.5787, 0.6144, 0.5993, 0.589, 0.5978, 0.1827, 0.5689, 0.2087, 0.5679, 0.2053, 0.5876, 0.1788, 0.5884, 0.2341, 0.5679, 0.2584, 0.5701, 0.2561, 0.5898, 0.2311, 0.5877, 0.6399, 0.5802, 0.6657, 0.578, 0.6654, 0.5986, 0.6399, 0.6008, 0.2839, 0.5667, 0.3082, 0.568, 0.3078, 0.5879, 0.2826, 0.5869, 0.2087, 0.5679, 0.2341, 0.5679, 0.2311, 0.5877, 0.2053, 0.5876, 0.6141, 0.5787, 0.6399, 0.5802, 0.6399, 0.6008, 0.6144, 0.5993, 0.3818, 0.5703, 0.4062, 0.5686, 0.4086, 0.5884, 0.3837, 0.59, 0.2584, 0.5701, 0.2839, 0.5667, 0.2826, 0.5869, 0.2561, 0.5898, 0.6918, 0.5743, 0.7174, 0.5731, 0.717, 0.5935, 0.6914, 0.5949, 0.3323, 0.568, 0.3565, 0.5666, 0.3576, 0.5865, 0.3328, 0.5877, 0.7425, 0.5735, 0.7673, 0.5732, 0.768, 0.5934, 0.7425, 0.5939, 0.3082, 0.568, 0.3323, 0.568, 0.3328, 0.5877, 0.3078, 0.5879, 0.7174, 0.5731, 0.7425, 0.5735, 0.7425, 0.5939, 0.717, 0.5935, 0.3565, 0.5666, 0.3818, 0.5703, 0.3837, 0.59, 0.3576, 0.5865, 0.7673, 0.5732, 0.7921, 0.5719, 0.7934, 0.5922, 0.768, 0.5934, 0.4317, 0.5694, 0.458, 0.5716, 0.4607, 0.5915, 0.4343, 0.5892, 0.8431, 0.5736, 0.8686, 0.5731, 0.8716, 0.5937, 0.8454, 0.594, 0.07844, 0.461, 0.07871, 0.4413, 0.1032, 0.4391, 0.1043, 0.4578, 0.1043, 0.4578, 0.1032, 0.4391, 0.1283, 0.437, 0.1289, 0.4557, 0.1289, 0.4557, 0.1283, 0.437, 0.1539, 0.4359, 0.1538, 0.4546, 0.1538, 0.4546, 0.1539, 0.4359, 0.1796, 0.4355, 0.179, 0.4543, 0.179, 0.4543, 0.1796, 0.4355, 0.2058, 0.4355, 0.2052, 0.4546, 0.2052, 0.4546, 0.2058, 0.4355, 0.2314, 0.4352, 0.2313, 0.4546, 0.2313, 0.4546, 0.2314, 0.4352, 0.2563, 0.4352, 0.2557, 0.4538, 0.2557, 0.4538, 0.2563, 0.4352, 0.2824, 0.4353, 0.2822, 0.455, 0.2822, 0.455, 0.2824, 0.4353, 0.3074, 0.435, 0.3076, 0.4544, 0.3076, 0.4544, 0.3074, 0.435, 0.3324, 0.4348, 0.3326, 0.4541, 0.3326, 0.4541, 0.3324, 0.4348, 0.3577, 0.4344, 0.3584, 0.4543, 0.3584, 0.4543, 0.3577, 0.4344, 0.3843, 0.4339, 0.3851, 0.4529, 0.3851, 0.4529, 0.3843, 0.4339, 0.4096, 0.4338, 0.4098, 0.4535, 0.4098, 0.4535, 0.4096, 0.4338, 0.4355, 0.4338, 0.4364, 0.4533, 0.4364, 0.4533, 0.4355, 0.4338, 0.462, 0.4332, 0.4632, 0.4523, 0.4632, 0.4523, 0.462, 0.4332, 0.488, 0.4325, 0.4891, 0.4516, 0.4891, 0.4516, 0.488, 0.4325, 0.5139, 0.4317, 0.515, 0.4508, 0.515, 0.4508, 0.5139, 0.4317, 0.5395, 0.431, 0.5404, 0.4502, 0.5404, 0.4502, 0.5395, 0.431, 0.5649, 0.4305, 0.5656, 0.4499, 0.5656, 0.4499, 0.5649, 0.4305, 0.5904, 0.43, 0.591, 0.4494, 0.591, 0.4494, 0.5904, 0.43, 0.6157, 0.4296, 0.6162, 0.4489, 0.6162, 0.4489, 0.6157, 0.4296, 0.6412, 0.4296, 0.6406, 0.4487, 0.6406, 0.4487, 0.6412, 0.4296, 0.6667, 0.4311, 0.6649, 0.4502, 0.6649, 0.4502, 0.6667, 0.4311, 0.6925, 0.4329, 0.691, 0.4526, 0.691, 0.4526, 0.6925, 0.4329, 0.7181, 0.434, 0.7173, 0.4539, 0.7173, 0.4539, 0.7181, 0.434, 0.7435, 0.4346, 0.743, 0.4543, 0.743, 0.4543, 0.7435, 0.4346, 0.769, 0.4353, 0.7684, 0.4549, 0.7684, 0.4549, 0.769, 0.4353, 0.7945, 0.4361, 0.794, 0.4559, 0.794, 0.4559, 0.7945, 0.4361, 0.8202, 0.4371, 0.8199, 0.4566, 0.8199, 0.4566, 0.8202, 0.4371, 0.846, 0.4381, 0.8454, 0.457, 0.8454, 0.457, 0.846, 0.4381, 0.8713, 0.4403, 0.8692, 0.4589, 0.8692, 0.4589, 0.8713, 0.4403, 0.8993, 0.4448, 0.897, 0.4646, 0.9125, 0.5276, 0.912, 0.5151, 0.9464, 0.5091, 0.9461, 0.5218, 0.9133, 0.5004, 0.9191, 0.4783, 0.9473, 0.4746, 0.9468, 0.4946, 0.9279, 0.5808, 0.9256, 0.5626, 0.9473, 0.5644, 0.9481, 0.5842, 0.9198, 0.5499, 0.9155, 0.5387, 0.9464, 0.5342, 0.9466, 0.5478, 0.912, 0.5151, 0.9133, 0.5004, 0.9468, 0.4946, 0.9464, 0.5091, 0.9191, 0.4783, 0.9249, 0.4525, 0.9463, 0.4514, 0.9473, 0.4746, 0.9155, 0.5387, 0.9125, 0.5276, 0.9461, 0.5218, 0.9464, 0.5342, 0.9256, 0.5626, 0.9198, 0.5499, 0.9466, 0.5478, 0.9473, 0.5644, 0.9249, 0.4525, 0.9237, 0.431, 0.9433, 0.4317, 0.9463, 0.4514, 0.9466, 0.5478, 0.9464, 0.5342, 0.988, 0.5332, 0.9847, 0.5489, 0.9464, 0.5091, 0.9468, 0.4946, 0.9848, 0.4886, 0.9881, 0.5038, 0.9473, 0.4746, 0.9463, 0.4514, 0.9717, 0.4492, 0.9782, 0.4698, 0.9464, 0.5342, 0.9461, 0.5218, 0.9896, 0.5184, 0.988, 0.5332, 0.9473, 0.5644, 0.9466, 0.5478, 0.9847, 0.5489, 0.9789, 0.5673, 0.9463, 0.4514, 0.9433, 0.4317, 0.9691, 0.4304, 0.9717, 0.4492, 0.9461, 0.5218, 0.9464, 0.5091, 0.9881, 0.5038, 0.9896, 0.5184, 0.9468, 0.4946, 0.9473, 0.4746, 0.9782, 0.4698, 0.9848, 0.4886, 0.9481, 0.5842, 0.9473, 0.5644, 0.9789, 0.5673, 0.9748, 0.5877, 0.09757, 0.5318, 0.09316, 0.5437, 0.05669, 0.5468, 0.06161, 0.5344, 0.09992, 0.5208, 0.09757, 0.5318, 0.06161, 0.5344, 0.06489, 0.5229, 0.08558, 0.4825, 0.09448, 0.4979, 0.06153, 0.4974, 0.05246, 0.4802, 0.09316, 0.5437, 0.08468, 0.5577, 0.04881, 0.5608, 0.05669, 0.5468, 0.09825, 0.5097, 0.09992, 0.5208, 0.06489, 0.5229, 0.06431, 0.5109, 0.09448, 0.4979, 0.09825, 0.5097, 0.06431, 0.5109, 0.06153, 0.4974, 0.07844, 0.461, 0.08558, 0.4825, 0.05246, 0.4802, 0.04496, 0.459, 0.08468, 0.5577, 0.07797, 0.5759, 0.046, 0.5794, 0.04881, 0.5608, 0.07871, 0.4413, 0.07844, 0.461, 0.04496, 0.459, 0.04593, 0.4394, 0.04496, 0.459, 0.05246, 0.4802, 0.01372, 0.4741, 0.0104, 0.4543, 0.06161, 0.5344, 0.05669, 0.5468, 0.01485, 0.5516, 0.01691, 0.5359, 0.06153, 0.4974, 0.06431, 0.5109, 0.01863, 0.5076, 0.01767, 0.4924, 0.04881, 0.5608, 0.046, 0.5794, 0.01256, 0.5891, 0.01189, 0.5695, 0.05246, 0.4802, 0.06153, 0.4974, 0.01767, 0.4924, 0.01372, 0.4741, 0.06489, 0.5229, 0.06161, 0.5344, 0.01691, 0.5359, 0.01859, 0.5218, 0.04593, 0.4394, 0.04496, 0.459, 0.0104, 0.4543, 0.01222, 0.4364, 0.05669, 0.5468, 0.04881, 0.5608, 0.01189, 0.5695, 0.01485, 0.5516, 0.06431, 0.5109, 0.06489, 0.5229, 0.01859, 0.5218, 0.01863, 0.5076])
me_plane.materials.append(mat_root_1_mat)
me_plane.use_remesh_preserve_volume = False
me_plane.use_remesh_preserve_attributes = False
me_plane.use_mirror_vertex_groups = False
me_plane.update()

# ---- objects
ob_plane = bpy.data.objects.new('Plane', me_plane)

# ---- transforms, parenting, visibility, modifiers, constraints
ob_plane.location = (0.0, 0.0, 0.0)
ob_plane.lineart.crease_threshold = 0.0
_m = ob_plane.modifiers.new('Decimate', 'DECIMATE')
_m.ratio = 0.3

# ---- collection membership
col_collection_1.objects.link(ob_plane)

# ---- scene / render settings (as saved in the file)
scene.frame_start = 1; scene.frame_end = 250; scene.frame_set(1)
scene.render.engine = 'CYCLES'
scene.render.resolution_percentage = 50
scene.render.dither_intensity = 0.0
scene.cycles.use_denoising = False
scene.cycles.samples = 10
scene.cycles.sampling_pattern = 'TABULATED_SOBOL'
scene.cycles.light_sampling_threshold = 0.0
scene.cycles.use_adaptive_sampling = False
scene.cycles.use_light_tree = False
scene.cycles.blur_glossy = 0.0
scene.cycles.pixel_filter_type = 'GAUSSIAN'
scene.cycles.sample_clamp_indirect = 0.0
scene.view_settings.view_transform = 'Standard'
bpy.context.view_layer.update()

# ---- added for rendering (the .blend has no active camera and no usable light): camera, sun
cam_auto = bpy.data.cameras.new('AutoCamera')
cam_auto.lens = 50.0
cam_auto.sensor_width = 36.0
cam_auto.clip_end = 1000.0
ob_auto_camera = bpy.data.objects.new('AutoCamera', cam_auto)
scene.collection.objects.link(ob_auto_camera)
ob_auto_camera.location = (17.8134, -22.3635, 14.7743)
ob_auto_camera.rotation_euler = (1.09748, -7.21219e-08, 0.694738)
scene.camera = ob_auto_camera
light_auto_sun = bpy.data.lights.new('AutoSun', 'SUN')
light_auto_sun.energy = 3.0
light_auto_sun.angle = 0.0523599
ob_auto_sun = bpy.data.objects.new('AutoSun', light_auto_sun)
scene.collection.objects.link(ob_auto_sun)
ob_auto_sun.rotation_euler = (0.872665, 0.174533, 0.523599)
bpy.context.view_layer.update()
